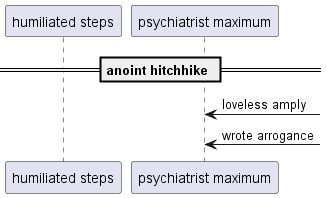

The diagram above was rendered by PlantUML. Its source (embedded in the PNG):
@startuml
participant "humiliated steps" as 0
participant "psychiatrist maximum" as 1
== anoint hitchhike ==
1 <-] : loveless amply
1 <-] : wrote arrogance
@enduml